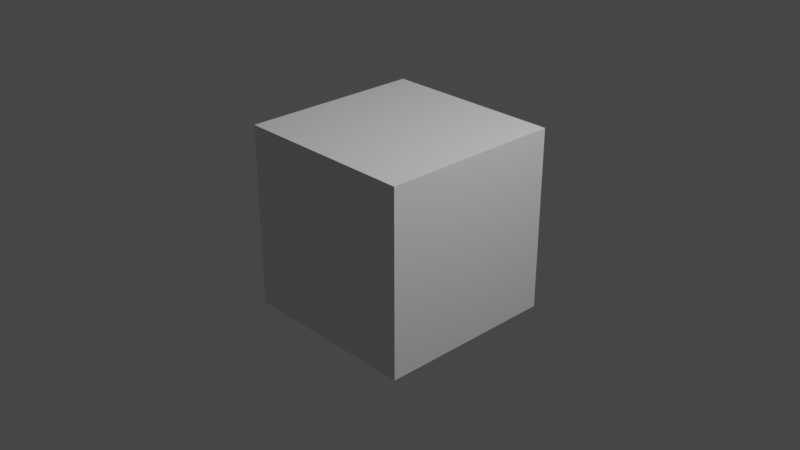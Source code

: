 # Source: DemoFile_1.blend  (saved by Blender 2.83.18; exported with 4.5.12 LTS)
import bpy
from mathutils import Matrix  # noqa: F401  (used for matrix-valued properties, if any)

bpy.ops.wm.read_factory_settings(use_empty=True)
scene = bpy.context.scene
scene.name = 'Scene'

# ---- collections
col_collection = bpy.data.collections.new('Collection'); scene.collection.children.link(col_collection)
col_test = bpy.data.collections.new('test'); scene.collection.children.link(col_test)
col_obj0 = bpy.data.collections.new('OBJ0'); col_test.children.link(col_obj0)
col_obj0_high = bpy.data.collections.new('OBJ0_high'); col_obj0.children.link(col_obj0_high)
col_obj0_low = bpy.data.collections.new('OBJ0_low'); col_obj0.children.link(col_obj0_low)
col_obj0_extras = bpy.data.collections.new('OBJ0_EXTRAS'); col_obj0.children.link(col_obj0_extras)
col_obj0_lods = bpy.data.collections.new('OBJ0_LODS'); col_obj0.children.link(col_obj0_lods)

# ---- materials (node trees are filled in below, after node groups)
mat_material = bpy.data.materials.new('Material')
mat_material.alpha_threshold = 0.0
mat_material.use_transparent_shadow = False
mat_material.line_color = (0.0, 0.0, 0.0, 1.0)

# ---- material node trees
mat_material.use_nodes = True; mat_material.node_tree.nodes.clear()
_N = mat_material.node_tree.nodes; _L = mat_material.node_tree.links
n0 = _N.new('ShaderNodeOutputMaterial'); n0.name = 'Material Output'; n0.location = (300, 300)
n1 = _N.new('ShaderNodeBsdfPrincipled'); n1.name = 'Principled BSDF'; n1.location = (10, 300)
n1.distribution = 'GGX'
n1.subsurface_method = 'BURLEY'
n1.inputs[2].default_value = 0.4
n1.inputs[3].default_value = 1.45
n1.inputs[27].default_value = (0.0, 0.0, 0.0, 1.0)
n1.inputs[28].default_value = 1.0
_L.new(n1.outputs[0], n0.inputs[0])
n0.is_active_output = True

# ---- world
world_world = bpy.data.worlds.new('World'); scene.world = world_world
world_world.use_nodes = True; world_world.node_tree.nodes.clear()
_N = world_world.node_tree.nodes; _L = world_world.node_tree.links
n0 = _N.new('ShaderNodeOutputWorld'); n0.name = 'World Output'; n0.location = (300, 300)
n1 = _N.new('ShaderNodeBackground'); n1.name = 'Background'; n1.location = (10, 300)
n1.inputs[0].default_value = (0.05088, 0.05088, 0.05088, 1.0)
_L.new(n1.outputs[0], n0.inputs[0])
n0.is_active_output = True
world_world.color = (0.05088, 0.05088, 0.05088)
world_world.use_sun_shadow = False
world_world.sun_shadow_jitter_overblur = 0.0

# ---- cameras
cam_camera = bpy.data.cameras.new('Camera')
cam_camera.clip_end = 100.0
cam_camera.ortho_scale = 7.314

# ---- lights
light_light = bpy.data.lights.new('Light', 'POINT')
light_light.transmission_factor = 0.0
light_light.energy = 1000.0
light_light.shadow_soft_size = 0.1
light_light.shadow_maximum_resolution = 0.006
light_light.use_absolute_resolution = True

# ---- meshes
me_cube = bpy.data.meshes.new('Cube')
me_cube.from_pydata([(1.0, 1.0, 1.0), (1.0, 1.0, -1.0), (1.0, -1.0, 1.0), (1.0, -1.0, -1.0), (-1.0, 1.0, 1.0), (-1.0, 1.0, -1.0), (-1.0, -1.0, 1.0), (-1.0, -1.0, -1.0)], [], [(0, 4, 6, 2), (3, 2, 6, 7), (7, 6, 4, 5), (5, 1, 3, 7), (1, 0, 2, 3), (5, 4, 0, 1)])
_uv = me_cube.uv_layers.new(name='UVMap')
_uv.uv.foreach_set('vector', [0.625, 0.5, 0.875, 0.5, 0.875, 0.75, 0.625, 0.75, 0.375, 0.75, 0.625, 0.75, 0.625, 1.0, 0.375, 1.0, 0.375, 0.0, 0.625, 0.0, 0.625, 0.25, 0.375, 0.25, 0.125, 0.5, 0.375, 0.5, 0.375, 0.75, 0.125, 0.75, 0.375, 0.5, 0.625, 0.5, 0.625, 0.75, 0.375, 0.75, 0.375, 0.25, 0.625, 0.25, 0.625, 0.5, 0.375, 0.5])
me_cube.materials.append(mat_material)
me_cube.use_remesh_preserve_volume = False
me_cube.use_remesh_preserve_attributes = False
me_cube.use_mirror_vertex_groups = False
me_cube.update()

# ---- objects
ob_cube = bpy.data.objects.new('Cube', me_cube)
ob_light = bpy.data.objects.new('Light', light_light)
ob_camera = bpy.data.objects.new('Camera', cam_camera)

# ---- transforms, parenting, visibility, modifiers, constraints
ob_cube.location = (0.0, 0.0, 0.0)
ob_cube.lock_rotations_4d = False
ob_cube.empty_display_type = 'ARROWS'
ob_cube.lineart.crease_threshold = 0.0
ob_light.location = (4.076, 1.005, 5.904)
ob_light.rotation_euler = (0.6503, 0.05522, 1.866)
ob_light.lock_rotations_4d = False
ob_light.empty_display_type = 'ARROWS'
ob_light.color = (0.0, 0.0, 0.0, 0.0)
ob_light.lineart.crease_threshold = 0.0
ob_camera.location = (7.359, -6.926, 4.958)
ob_camera.rotation_euler = (1.109, 0.0, 0.8149)
ob_camera.lock_rotations_4d = False
ob_camera.empty_display_type = 'ARROWS'
ob_camera.color = (0.0, 0.0, 0.0, 0.0)
ob_camera.display_type = 'WIRE'
ob_camera.lineart.crease_threshold = 0.0

# ---- collection membership
col_collection.objects.link(ob_cube)
col_collection.objects.link(ob_light)
col_collection.objects.link(ob_camera)

# ---- scene / render settings (as saved in the file)
scene.camera = ob_camera
scene.frame_start = 1; scene.frame_end = 250; scene.frame_set(1)
scene.render.engine = 'BLENDER_EEVEE_NEXT'
scene.cycles.use_denoising = False
scene.cycles.samples = 128
scene.cycles.sampling_pattern = 'TABULATED_SOBOL'
scene.cycles.use_adaptive_sampling = False
scene.cycles.use_light_tree = False
scene.view_settings.view_transform = 'Filmic'
bpy.context.view_layer.update()
